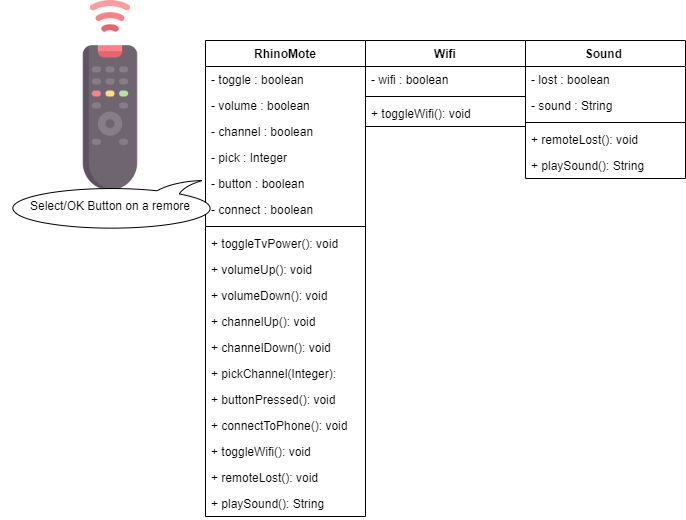

The diagram above was exported from draw.io. Its source (the exported page's mxGraphModel, read from the mxfile embedded in the PNG):
<mxGraphModel dx="1108" dy="482" grid="1" gridSize="10" guides="1" tooltips="1" connect="1" arrows="1" fold="1" page="1" pageScale="1" pageWidth="850" pageHeight="1100" math="0" shadow="0">
  <root>
    <mxCell id="0" />
    <mxCell id="1" parent="0" />
    <mxCell id="eD1BwHKrsClLRcFqiIgN-1" value="" style="shape=image;verticalLabelPosition=bottom;labelBackgroundColor=#ffffff;verticalAlign=top;aspect=fixed;imageAspect=0;image=data:image/png,(base64 omitted: 19796 chars);" vertex="1" parent="1">
      <mxGeometry x="70" y="50" width="190" height="190" as="geometry" />
    </mxCell>
    <mxCell id="eD1BwHKrsClLRcFqiIgN-2" value="RhinoMote&#10;" style="swimlane;fontStyle=1;align=center;verticalAlign=top;childLayout=stackLayout;horizontal=1;startSize=26;horizontalStack=0;resizeParent=1;resizeParentMax=0;resizeLast=0;collapsible=1;marginBottom=0;" vertex="1" parent="1">
      <mxGeometry x="260" y="90" width="160" height="476" as="geometry" />
    </mxCell>
    <mxCell id="eD1BwHKrsClLRcFqiIgN-3" value="- toggle : boolean" style="text;strokeColor=none;fillColor=none;align=left;verticalAlign=top;spacingLeft=4;spacingRight=4;overflow=hidden;rotatable=0;points=[[0,0.5],[1,0.5]];portConstraint=eastwest;" vertex="1" parent="eD1BwHKrsClLRcFqiIgN-2">
      <mxGeometry y="26" width="160" height="26" as="geometry" />
    </mxCell>
    <mxCell id="eD1BwHKrsClLRcFqiIgN-10" value="- volume : boolean" style="text;strokeColor=none;fillColor=none;align=left;verticalAlign=top;spacingLeft=4;spacingRight=4;overflow=hidden;rotatable=0;points=[[0,0.5],[1,0.5]];portConstraint=eastwest;" vertex="1" parent="eD1BwHKrsClLRcFqiIgN-2">
      <mxGeometry y="52" width="160" height="26" as="geometry" />
    </mxCell>
    <mxCell id="eD1BwHKrsClLRcFqiIgN-11" value="- channel : boolean" style="text;strokeColor=none;fillColor=none;align=left;verticalAlign=top;spacingLeft=4;spacingRight=4;overflow=hidden;rotatable=0;points=[[0,0.5],[1,0.5]];portConstraint=eastwest;" vertex="1" parent="eD1BwHKrsClLRcFqiIgN-2">
      <mxGeometry y="78" width="160" height="26" as="geometry" />
    </mxCell>
    <mxCell id="eD1BwHKrsClLRcFqiIgN-16" value="- pick : Integer" style="text;strokeColor=none;fillColor=none;align=left;verticalAlign=top;spacingLeft=4;spacingRight=4;overflow=hidden;rotatable=0;points=[[0,0.5],[1,0.5]];portConstraint=eastwest;" vertex="1" parent="eD1BwHKrsClLRcFqiIgN-2">
      <mxGeometry y="104" width="160" height="26" as="geometry" />
    </mxCell>
    <mxCell id="eD1BwHKrsClLRcFqiIgN-20" value="- button : boolean" style="text;strokeColor=none;fillColor=none;align=left;verticalAlign=top;spacingLeft=4;spacingRight=4;overflow=hidden;rotatable=0;points=[[0,0.5],[1,0.5]];portConstraint=eastwest;" vertex="1" parent="eD1BwHKrsClLRcFqiIgN-2">
      <mxGeometry y="130" width="160" height="26" as="geometry" />
    </mxCell>
    <mxCell id="eD1BwHKrsClLRcFqiIgN-28" value="- connect : boolean&#10;" style="text;strokeColor=none;fillColor=none;align=left;verticalAlign=top;spacingLeft=4;spacingRight=4;overflow=hidden;rotatable=0;points=[[0,0.5],[1,0.5]];portConstraint=eastwest;" vertex="1" parent="eD1BwHKrsClLRcFqiIgN-2">
      <mxGeometry y="156" width="160" height="26" as="geometry" />
    </mxCell>
    <mxCell id="eD1BwHKrsClLRcFqiIgN-4" value="" style="line;strokeWidth=1;fillColor=none;align=left;verticalAlign=middle;spacingTop=-1;spacingLeft=3;spacingRight=3;rotatable=0;labelPosition=right;points=[];portConstraint=eastwest;" vertex="1" parent="eD1BwHKrsClLRcFqiIgN-2">
      <mxGeometry y="182" width="160" height="8" as="geometry" />
    </mxCell>
    <mxCell id="eD1BwHKrsClLRcFqiIgN-5" value="+ toggleTvPower(): void&#10;" style="text;strokeColor=none;fillColor=none;align=left;verticalAlign=top;spacingLeft=4;spacingRight=4;overflow=hidden;rotatable=0;points=[[0,0.5],[1,0.5]];portConstraint=eastwest;" vertex="1" parent="eD1BwHKrsClLRcFqiIgN-2">
      <mxGeometry y="190" width="160" height="26" as="geometry" />
    </mxCell>
    <mxCell id="eD1BwHKrsClLRcFqiIgN-13" value="+ volumeUp(): void" style="text;strokeColor=none;fillColor=none;align=left;verticalAlign=top;spacingLeft=4;spacingRight=4;overflow=hidden;rotatable=0;points=[[0,0.5],[1,0.5]];portConstraint=eastwest;" vertex="1" parent="eD1BwHKrsClLRcFqiIgN-2">
      <mxGeometry y="216" width="160" height="26" as="geometry" />
    </mxCell>
    <mxCell id="eD1BwHKrsClLRcFqiIgN-14" value="+ volumeDown(): void" style="text;strokeColor=none;fillColor=none;align=left;verticalAlign=top;spacingLeft=4;spacingRight=4;overflow=hidden;rotatable=0;points=[[0,0.5],[1,0.5]];portConstraint=eastwest;" vertex="1" parent="eD1BwHKrsClLRcFqiIgN-2">
      <mxGeometry y="242" width="160" height="26" as="geometry" />
    </mxCell>
    <mxCell id="eD1BwHKrsClLRcFqiIgN-15" value="+ channelUp(): void" style="text;strokeColor=none;fillColor=none;align=left;verticalAlign=top;spacingLeft=4;spacingRight=4;overflow=hidden;rotatable=0;points=[[0,0.5],[1,0.5]];portConstraint=eastwest;" vertex="1" parent="eD1BwHKrsClLRcFqiIgN-2">
      <mxGeometry y="268" width="160" height="26" as="geometry" />
    </mxCell>
    <mxCell id="eD1BwHKrsClLRcFqiIgN-17" value="+ channelDown(): void" style="text;strokeColor=none;fillColor=none;align=left;verticalAlign=top;spacingLeft=4;spacingRight=4;overflow=hidden;rotatable=0;points=[[0,0.5],[1,0.5]];portConstraint=eastwest;" vertex="1" parent="eD1BwHKrsClLRcFqiIgN-2">
      <mxGeometry y="294" width="160" height="26" as="geometry" />
    </mxCell>
    <mxCell id="eD1BwHKrsClLRcFqiIgN-18" value="+ pickChannel(Integer):" style="text;strokeColor=none;fillColor=none;align=left;verticalAlign=top;spacingLeft=4;spacingRight=4;overflow=hidden;rotatable=0;points=[[0,0.5],[1,0.5]];portConstraint=eastwest;" vertex="1" parent="eD1BwHKrsClLRcFqiIgN-2">
      <mxGeometry y="320" width="160" height="26" as="geometry" />
    </mxCell>
    <mxCell id="eD1BwHKrsClLRcFqiIgN-21" value="+ buttonPressed(): void" style="text;strokeColor=none;fillColor=none;align=left;verticalAlign=top;spacingLeft=4;spacingRight=4;overflow=hidden;rotatable=0;points=[[0,0.5],[1,0.5]];portConstraint=eastwest;" vertex="1" parent="eD1BwHKrsClLRcFqiIgN-2">
      <mxGeometry y="346" width="160" height="26" as="geometry" />
    </mxCell>
    <mxCell id="eD1BwHKrsClLRcFqiIgN-29" value="+ connectToPhone(): void" style="text;strokeColor=none;fillColor=none;align=left;verticalAlign=top;spacingLeft=4;spacingRight=4;overflow=hidden;rotatable=0;points=[[0,0.5],[1,0.5]];portConstraint=eastwest;" vertex="1" parent="eD1BwHKrsClLRcFqiIgN-2">
      <mxGeometry y="372" width="160" height="26" as="geometry" />
    </mxCell>
    <mxCell id="eD1BwHKrsClLRcFqiIgN-19" value="+ toggleWifi(): void" style="text;strokeColor=none;fillColor=none;align=left;verticalAlign=top;spacingLeft=4;spacingRight=4;overflow=hidden;rotatable=0;points=[[0,0.5],[1,0.5]];portConstraint=eastwest;" vertex="1" parent="eD1BwHKrsClLRcFqiIgN-2">
      <mxGeometry y="398" width="160" height="26" as="geometry" />
    </mxCell>
    <mxCell id="eD1BwHKrsClLRcFqiIgN-31" value="+ remoteLost(): void" style="text;strokeColor=none;fillColor=none;align=left;verticalAlign=top;spacingLeft=4;spacingRight=4;overflow=hidden;rotatable=0;points=[[0,0.5],[1,0.5]];portConstraint=eastwest;" vertex="1" parent="eD1BwHKrsClLRcFqiIgN-2">
      <mxGeometry y="424" width="160" height="26" as="geometry" />
    </mxCell>
    <mxCell id="eD1BwHKrsClLRcFqiIgN-32" value="+ playSound(): String" style="text;strokeColor=none;fillColor=none;align=left;verticalAlign=top;spacingLeft=4;spacingRight=4;overflow=hidden;rotatable=0;points=[[0,0.5],[1,0.5]];portConstraint=eastwest;" vertex="1" parent="eD1BwHKrsClLRcFqiIgN-2">
      <mxGeometry y="450" width="160" height="26" as="geometry" />
    </mxCell>
    <mxCell id="eD1BwHKrsClLRcFqiIgN-6" value="Wifi" style="swimlane;fontStyle=1;align=center;verticalAlign=top;childLayout=stackLayout;horizontal=1;startSize=26;horizontalStack=0;resizeParent=1;resizeParentMax=0;resizeLast=0;collapsible=1;marginBottom=0;" vertex="1" parent="1">
      <mxGeometry x="420" y="90" width="160" height="86" as="geometry" />
    </mxCell>
    <mxCell id="eD1BwHKrsClLRcFqiIgN-7" value="- wifi : boolean" style="text;strokeColor=none;fillColor=none;align=left;verticalAlign=top;spacingLeft=4;spacingRight=4;overflow=hidden;rotatable=0;points=[[0,0.5],[1,0.5]];portConstraint=eastwest;" vertex="1" parent="eD1BwHKrsClLRcFqiIgN-6">
      <mxGeometry y="26" width="160" height="26" as="geometry" />
    </mxCell>
    <mxCell id="eD1BwHKrsClLRcFqiIgN-8" value="" style="line;strokeWidth=1;fillColor=none;align=left;verticalAlign=middle;spacingTop=-1;spacingLeft=3;spacingRight=3;rotatable=0;labelPosition=right;points=[];portConstraint=eastwest;" vertex="1" parent="eD1BwHKrsClLRcFqiIgN-6">
      <mxGeometry y="52" width="160" height="8" as="geometry" />
    </mxCell>
    <mxCell id="eD1BwHKrsClLRcFqiIgN-9" value="+ toggleWifi(): void" style="text;strokeColor=none;fillColor=none;align=left;verticalAlign=top;spacingLeft=4;spacingRight=4;overflow=hidden;rotatable=0;points=[[0,0.5],[1,0.5]];portConstraint=eastwest;" vertex="1" parent="eD1BwHKrsClLRcFqiIgN-6">
      <mxGeometry y="60" width="160" height="26" as="geometry" />
    </mxCell>
    <mxCell id="eD1BwHKrsClLRcFqiIgN-22" value="Select/OK Button on a remore" style="whiteSpace=wrap;html=1;shape=mxgraph.basic.oval_callout;direction=west;" vertex="1" parent="1">
      <mxGeometry x="55" y="230" width="220" height="50" as="geometry" />
    </mxCell>
    <mxCell id="eD1BwHKrsClLRcFqiIgN-23" value="Sound " style="swimlane;fontStyle=1;align=center;verticalAlign=top;childLayout=stackLayout;horizontal=1;startSize=26;horizontalStack=0;resizeParent=1;resizeParentMax=0;resizeLast=0;collapsible=1;marginBottom=0;" vertex="1" parent="1">
      <mxGeometry x="580" y="90" width="160" height="138" as="geometry" />
    </mxCell>
    <mxCell id="eD1BwHKrsClLRcFqiIgN-24" value="- lost : boolean" style="text;strokeColor=none;fillColor=none;align=left;verticalAlign=top;spacingLeft=4;spacingRight=4;overflow=hidden;rotatable=0;points=[[0,0.5],[1,0.5]];portConstraint=eastwest;" vertex="1" parent="eD1BwHKrsClLRcFqiIgN-23">
      <mxGeometry y="26" width="160" height="26" as="geometry" />
    </mxCell>
    <mxCell id="eD1BwHKrsClLRcFqiIgN-27" value="- sound : String" style="text;strokeColor=none;fillColor=none;align=left;verticalAlign=top;spacingLeft=4;spacingRight=4;overflow=hidden;rotatable=0;points=[[0,0.5],[1,0.5]];portConstraint=eastwest;" vertex="1" parent="eD1BwHKrsClLRcFqiIgN-23">
      <mxGeometry y="52" width="160" height="26" as="geometry" />
    </mxCell>
    <mxCell id="eD1BwHKrsClLRcFqiIgN-25" value="" style="line;strokeWidth=1;fillColor=none;align=left;verticalAlign=middle;spacingTop=-1;spacingLeft=3;spacingRight=3;rotatable=0;labelPosition=right;points=[];portConstraint=eastwest;" vertex="1" parent="eD1BwHKrsClLRcFqiIgN-23">
      <mxGeometry y="78" width="160" height="8" as="geometry" />
    </mxCell>
    <mxCell id="eD1BwHKrsClLRcFqiIgN-26" value="+ remoteLost(): void&#10;" style="text;strokeColor=none;fillColor=none;align=left;verticalAlign=top;spacingLeft=4;spacingRight=4;overflow=hidden;rotatable=0;points=[[0,0.5],[1,0.5]];portConstraint=eastwest;" vertex="1" parent="eD1BwHKrsClLRcFqiIgN-23">
      <mxGeometry y="86" width="160" height="26" as="geometry" />
    </mxCell>
    <mxCell id="eD1BwHKrsClLRcFqiIgN-30" value="+ playSound(): String&#10;" style="text;strokeColor=none;fillColor=none;align=left;verticalAlign=top;spacingLeft=4;spacingRight=4;overflow=hidden;rotatable=0;points=[[0,0.5],[1,0.5]];portConstraint=eastwest;" vertex="1" parent="eD1BwHKrsClLRcFqiIgN-23">
      <mxGeometry y="112" width="160" height="26" as="geometry" />
    </mxCell>
  </root>
</mxGraphModel>